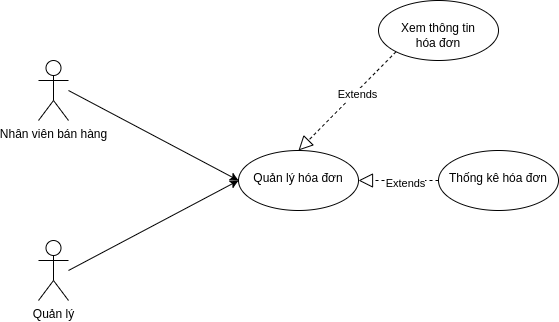

The diagram above was exported from draw.io. Its source (the exported page's mxGraphModel, read from the mxfile embedded in the PNG):
<mxGraphModel dx="868" dy="561" grid="1" gridSize="10" guides="1" tooltips="1" connect="1" arrows="1" fold="1" page="1" pageScale="1" pageWidth="850" pageHeight="1100" math="0" shadow="0">
  <root>
    <mxCell id="0" />
    <mxCell id="1" parent="0" />
    <mxCell id="0b3ihkVAlnJAkhbHMUy1-2" value="Quản lý" style="shape=umlActor;verticalLabelPosition=bottom;verticalAlign=top;html=1;outlineConnect=0;" parent="1" vertex="1">
      <mxGeometry x="250" y="330" width="30" height="60" as="geometry" />
    </mxCell>
    <mxCell id="0b3ihkVAlnJAkhbHMUy1-3" value="Nhân viên bán hàng" style="shape=umlActor;verticalLabelPosition=bottom;verticalAlign=top;html=1;outlineConnect=0;" parent="1" vertex="1">
      <mxGeometry x="250" y="150" width="30" height="60" as="geometry" />
    </mxCell>
    <mxCell id="-D1qzwbTnEXtb-EWkB5N-1" value="&lt;br&gt;Quản lý hóa đơn" style="ellipse;whiteSpace=wrap;html=1;verticalAlign=top;" parent="1" vertex="1">
      <mxGeometry x="450" y="240" width="120" height="60" as="geometry" />
    </mxCell>
    <mxCell id="-D1qzwbTnEXtb-EWkB5N-3" value="" style="endArrow=classic;html=1;rounded=0;" parent="1" edge="1">
      <mxGeometry width="50" height="50" relative="1" as="geometry">
        <mxPoint x="280" y="180" as="sourcePoint" />
        <mxPoint x="450" y="270" as="targetPoint" />
      </mxGeometry>
    </mxCell>
    <mxCell id="-D1qzwbTnEXtb-EWkB5N-5" value="" style="endArrow=classic;html=1;rounded=0;" parent="1" edge="1">
      <mxGeometry width="50" height="50" relative="1" as="geometry">
        <mxPoint x="280" y="360" as="sourcePoint" />
        <mxPoint x="450" y="270" as="targetPoint" />
      </mxGeometry>
    </mxCell>
    <mxCell id="-D1qzwbTnEXtb-EWkB5N-6" value="&lt;br&gt;Thống kê hóa đơn" style="ellipse;whiteSpace=wrap;html=1;verticalAlign=top;" parent="1" vertex="1">
      <mxGeometry x="650" y="240" width="120" height="60" as="geometry" />
    </mxCell>
    <mxCell id="-D1qzwbTnEXtb-EWkB5N-8" value="&lt;br&gt;Xem thông tin&lt;br&gt;hóa đơn" style="ellipse;whiteSpace=wrap;html=1;verticalAlign=top;" parent="1" vertex="1">
      <mxGeometry x="590" y="90" width="120" height="60" as="geometry" />
    </mxCell>
    <mxCell id="-D1qzwbTnEXtb-EWkB5N-11" value="" style="endArrow=block;dashed=1;endFill=0;endSize=12;html=1;rounded=0;exitX=0;exitY=1;exitDx=0;exitDy=0;entryX=0.5;entryY=0;entryDx=0;entryDy=0;" parent="1" source="-D1qzwbTnEXtb-EWkB5N-8" target="-D1qzwbTnEXtb-EWkB5N-1" edge="1">
      <mxGeometry width="160" relative="1" as="geometry">
        <mxPoint x="580" y="290" as="sourcePoint" />
        <mxPoint x="740" y="290" as="targetPoint" />
      </mxGeometry>
    </mxCell>
    <mxCell id="-D1qzwbTnEXtb-EWkB5N-12" value="Extends" style="edgeLabel;html=1;align=center;verticalAlign=middle;resizable=0;points=[];" parent="-D1qzwbTnEXtb-EWkB5N-11" vertex="1" connectable="0">
      <mxGeometry x="-0.161" y="2" relative="1" as="geometry">
        <mxPoint as="offset" />
      </mxGeometry>
    </mxCell>
    <mxCell id="-D1qzwbTnEXtb-EWkB5N-13" value="" style="endArrow=block;dashed=1;endFill=0;endSize=12;html=1;rounded=0;exitX=0;exitY=0.5;exitDx=0;exitDy=0;entryX=1;entryY=0.5;entryDx=0;entryDy=0;" parent="1" source="-D1qzwbTnEXtb-EWkB5N-6" target="-D1qzwbTnEXtb-EWkB5N-1" edge="1">
      <mxGeometry width="160" relative="1" as="geometry">
        <mxPoint x="617.573593128807" y="151.21320343559648" as="sourcePoint" />
        <mxPoint x="520" y="250" as="targetPoint" />
      </mxGeometry>
    </mxCell>
    <mxCell id="-D1qzwbTnEXtb-EWkB5N-14" value="Extends" style="edgeLabel;html=1;align=center;verticalAlign=middle;resizable=0;points=[];" parent="-D1qzwbTnEXtb-EWkB5N-13" vertex="1" connectable="0">
      <mxGeometry x="-0.161" y="2" relative="1" as="geometry">
        <mxPoint as="offset" />
      </mxGeometry>
    </mxCell>
  </root>
</mxGraphModel>